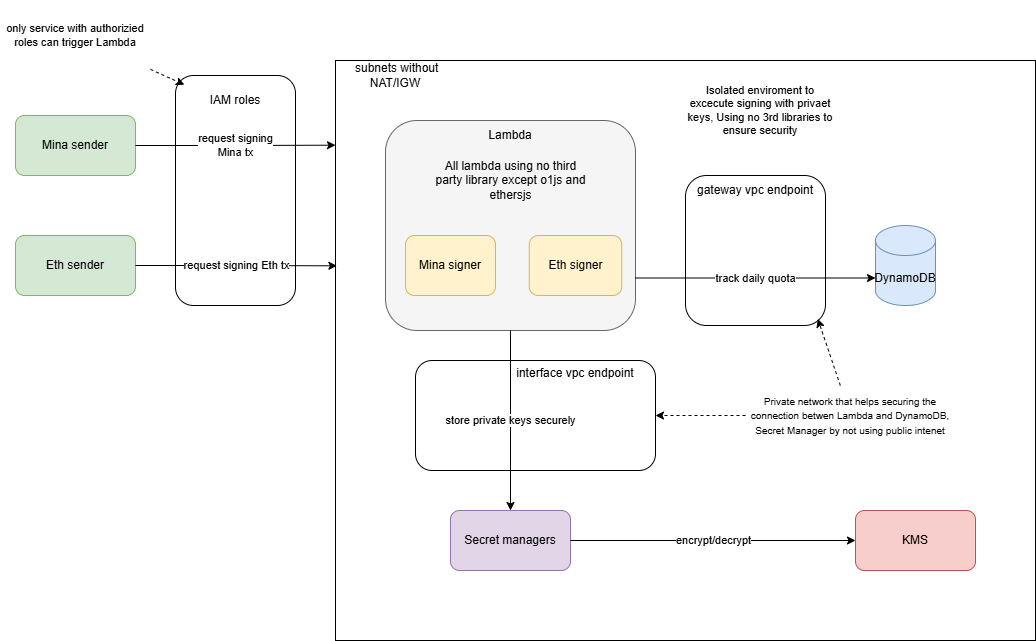

The diagram above was exported from draw.io. Its source (the exported page's mxGraphModel, read from the mxfile embedded in the PNG):
<mxGraphModel dx="1900" dy="571" grid="0" gridSize="10" guides="1" tooltips="1" connect="1" arrows="1" fold="1" page="1" pageScale="1" pageWidth="850" pageHeight="1100" math="0" shadow="0">
  <root>
    <mxCell id="0" />
    <mxCell id="1" parent="0" />
    <mxCell id="Wg03cP-fwHuq90jqeN3Y-25" value="" style="rounded=1;whiteSpace=wrap;html=1;" parent="1" vertex="1">
      <mxGeometry x="-130" y="175" width="120" height="230" as="geometry" />
    </mxCell>
    <mxCell id="Wg03cP-fwHuq90jqeN3Y-1" value="" style="rounded=0;whiteSpace=wrap;html=1;" parent="1" vertex="1">
      <mxGeometry x="30" y="160" width="700" height="580" as="geometry" />
    </mxCell>
    <mxCell id="Wg03cP-fwHuq90jqeN3Y-2" value="" style="rounded=1;whiteSpace=wrap;html=1;fillColor=#f5f5f5;fontColor=#333333;strokeColor=#666666;" parent="1" vertex="1">
      <mxGeometry x="80" y="220" width="250" height="210" as="geometry" />
    </mxCell>
    <mxCell id="Wg03cP-fwHuq90jqeN3Y-3" value="Mina signer" style="rounded=1;whiteSpace=wrap;html=1;fillColor=#fff2cc;strokeColor=#d6b656;" parent="1" vertex="1">
      <mxGeometry x="100" y="335" width="90" height="60" as="geometry" />
    </mxCell>
    <mxCell id="Wg03cP-fwHuq90jqeN3Y-4" value="Eth signer" style="rounded=1;whiteSpace=wrap;html=1;fillColor=#fff2cc;strokeColor=#d6b656;" parent="1" vertex="1">
      <mxGeometry x="223.75" y="335" width="92.5" height="60" as="geometry" />
    </mxCell>
    <mxCell id="Wg03cP-fwHuq90jqeN3Y-5" value="&amp;nbsp;subnets without NAT/IGW" style="text;html=1;align=center;verticalAlign=middle;whiteSpace=wrap;rounded=0;" parent="1" vertex="1">
      <mxGeometry x="30" y="160" width="120" height="30" as="geometry" />
    </mxCell>
    <mxCell id="Wg03cP-fwHuq90jqeN3Y-13" value="Mina sender" style="rounded=1;whiteSpace=wrap;html=1;fillColor=#d5e8d4;strokeColor=#82b366;" parent="1" vertex="1">
      <mxGeometry x="-290" y="215" width="120" height="60" as="geometry" />
    </mxCell>
    <mxCell id="Wg03cP-fwHuq90jqeN3Y-15" value="Eth sender" style="rounded=1;whiteSpace=wrap;html=1;fillColor=#d5e8d4;strokeColor=#82b366;" parent="1" vertex="1">
      <mxGeometry x="-290" y="335" width="120" height="60" as="geometry" />
    </mxCell>
    <mxCell id="Wg03cP-fwHuq90jqeN3Y-17" value="Lambda" style="text;html=1;align=center;verticalAlign=middle;whiteSpace=wrap;rounded=0;" parent="1" vertex="1">
      <mxGeometry x="175" y="220" width="60" height="30" as="geometry" />
    </mxCell>
    <mxCell id="Wg03cP-fwHuq90jqeN3Y-18" value="All lambda using no third party library except o1js and ethersjs" style="text;html=1;align=center;verticalAlign=middle;whiteSpace=wrap;rounded=0;" parent="1" vertex="1">
      <mxGeometry x="127.5" y="265" width="155" height="30" as="geometry" />
    </mxCell>
    <mxCell id="Wg03cP-fwHuq90jqeN3Y-19" value="request signing Eth tx" style="edgeStyle=orthogonalEdgeStyle;rounded=0;orthogonalLoop=1;jettySize=auto;html=1;exitX=1;exitY=0.5;exitDx=0;exitDy=0;entryX=0.002;entryY=0.354;entryDx=0;entryDy=0;entryPerimeter=0;" parent="1" source="Wg03cP-fwHuq90jqeN3Y-15" target="Wg03cP-fwHuq90jqeN3Y-1" edge="1">
      <mxGeometry relative="1" as="geometry" />
    </mxCell>
    <mxCell id="Wg03cP-fwHuq90jqeN3Y-21" value="request signing&lt;div&gt;Mina tx&lt;/div&gt;" style="edgeStyle=orthogonalEdgeStyle;rounded=0;orthogonalLoop=1;jettySize=auto;html=1;exitX=1;exitY=0.5;exitDx=0;exitDy=0;entryX=0;entryY=0.146;entryDx=0;entryDy=0;entryPerimeter=0;" parent="1" source="Wg03cP-fwHuq90jqeN3Y-13" target="Wg03cP-fwHuq90jqeN3Y-1" edge="1">
      <mxGeometry relative="1" as="geometry" />
    </mxCell>
    <mxCell id="Wg03cP-fwHuq90jqeN3Y-26" value="IAM roles" style="text;html=1;align=center;verticalAlign=middle;whiteSpace=wrap;rounded=0;" parent="1" vertex="1">
      <mxGeometry x="-100" y="185" width="60" height="30" as="geometry" />
    </mxCell>
    <mxCell id="Wg03cP-fwHuq90jqeN3Y-33" value="" style="rounded=1;whiteSpace=wrap;html=1;" parent="1" vertex="1">
      <mxGeometry x="110" y="460" width="240" height="110" as="geometry" />
    </mxCell>
    <mxCell id="Wg03cP-fwHuq90jqeN3Y-34" value="" style="rounded=1;whiteSpace=wrap;html=1;" parent="1" vertex="1">
      <mxGeometry x="380" y="275" width="140" height="150" as="geometry" />
    </mxCell>
    <mxCell id="Wg03cP-fwHuq90jqeN3Y-6" value="DynamoDB" style="shape=cylinder3;whiteSpace=wrap;html=1;boundedLbl=1;backgroundOutline=1;size=15;fillColor=#dae8fc;strokeColor=#6c8ebf;" parent="1" vertex="1">
      <mxGeometry x="570" y="325" width="60" height="80" as="geometry" />
    </mxCell>
    <mxCell id="Wg03cP-fwHuq90jqeN3Y-12" value="track daily quota" style="edgeStyle=orthogonalEdgeStyle;rounded=0;orthogonalLoop=1;jettySize=auto;html=1;exitX=1;exitY=0.75;exitDx=0;exitDy=0;entryX=0;entryY=0;entryDx=0;entryDy=52.5;entryPerimeter=0;" parent="1" source="Wg03cP-fwHuq90jqeN3Y-2" target="Wg03cP-fwHuq90jqeN3Y-6" edge="1">
      <mxGeometry relative="1" as="geometry" />
    </mxCell>
    <mxCell id="Wg03cP-fwHuq90jqeN3Y-35" value="gateway vpc endpoint" style="text;html=1;align=center;verticalAlign=middle;whiteSpace=wrap;rounded=0;" parent="1" vertex="1">
      <mxGeometry x="370" y="275" width="160" height="30" as="geometry" />
    </mxCell>
    <mxCell id="Wg03cP-fwHuq90jqeN3Y-11" value="store private keys securely" style="edgeStyle=orthogonalEdgeStyle;rounded=0;orthogonalLoop=1;jettySize=auto;html=1;entryX=0.5;entryY=0;entryDx=0;entryDy=0;" parent="1" source="Wg03cP-fwHuq90jqeN3Y-2" target="Wg03cP-fwHuq90jqeN3Y-8" edge="1">
      <mxGeometry relative="1" as="geometry" />
    </mxCell>
    <mxCell id="Wg03cP-fwHuq90jqeN3Y-8" value="Secret managers" style="rounded=1;whiteSpace=wrap;html=1;fillColor=#e1d5e7;strokeColor=#9673a6;" parent="1" vertex="1">
      <mxGeometry x="145" y="610" width="120" height="60" as="geometry" />
    </mxCell>
    <mxCell id="Wg03cP-fwHuq90jqeN3Y-9" value="KMS" style="rounded=1;whiteSpace=wrap;html=1;fillColor=#f8cecc;strokeColor=#b85450;" parent="1" vertex="1">
      <mxGeometry x="550" y="610" width="120" height="60" as="geometry" />
    </mxCell>
    <mxCell id="Wg03cP-fwHuq90jqeN3Y-10" value="encrypt/decrypt" style="rounded=0;orthogonalLoop=1;jettySize=auto;html=1;entryX=0;entryY=0.5;entryDx=0;entryDy=0;" parent="1" source="Wg03cP-fwHuq90jqeN3Y-8" target="Wg03cP-fwHuq90jqeN3Y-9" edge="1">
      <mxGeometry relative="1" as="geometry" />
    </mxCell>
    <mxCell id="Wg03cP-fwHuq90jqeN3Y-38" value="&#10;&lt;span&gt;interface vpc endpoint&lt;/span&gt;&#10;&#10;" style="text;html=1;align=center;verticalAlign=middle;whiteSpace=wrap;rounded=0;" parent="1" vertex="1">
      <mxGeometry x="210" y="470" width="120" height="20" as="geometry" />
    </mxCell>
    <mxCell id="4XgAciVDkju-QCGIe15B-6" style="rounded=0;orthogonalLoop=1;jettySize=auto;html=1;entryX=1;entryY=0.5;entryDx=0;entryDy=0;dashed=1;" parent="1" source="4XgAciVDkju-QCGIe15B-1" target="Wg03cP-fwHuq90jqeN3Y-33" edge="1">
      <mxGeometry relative="1" as="geometry" />
    </mxCell>
    <mxCell id="4XgAciVDkju-QCGIe15B-1" value="&lt;font style=&quot;font-size: 10px;&quot;&gt;Private network that helps securing the connection betwen Lambda and DynamoDB, Secret Manager by not using public intenet&lt;/font&gt;" style="text;html=1;align=center;verticalAlign=middle;whiteSpace=wrap;rounded=0;" parent="1" vertex="1">
      <mxGeometry x="440" y="485" width="210" height="60" as="geometry" />
    </mxCell>
    <mxCell id="4XgAciVDkju-QCGIe15B-3" style="rounded=0;orthogonalLoop=1;jettySize=auto;html=1;entryX=0.945;entryY=0.956;entryDx=0;entryDy=0;entryPerimeter=0;dashed=1;" parent="1" source="4XgAciVDkju-QCGIe15B-1" target="Wg03cP-fwHuq90jqeN3Y-34" edge="1">
      <mxGeometry relative="1" as="geometry" />
    </mxCell>
    <mxCell id="4XgAciVDkju-QCGIe15B-8" style="rounded=0;orthogonalLoop=1;jettySize=auto;html=1;entryX=0.074;entryY=0.04;entryDx=0;entryDy=0;dashed=1;entryPerimeter=0;" parent="1" source="4XgAciVDkju-QCGIe15B-7" target="Wg03cP-fwHuq90jqeN3Y-25" edge="1">
      <mxGeometry relative="1" as="geometry" />
    </mxCell>
    <mxCell id="4XgAciVDkju-QCGIe15B-7" value="only service with authorizied roles can trigger Lambda" style="text;html=1;align=center;verticalAlign=middle;whiteSpace=wrap;rounded=0;fontSize=11;" parent="1" vertex="1">
      <mxGeometry x="-305" y="100" width="150" height="70" as="geometry" />
    </mxCell>
    <mxCell id="4XgAciVDkju-QCGIe15B-9" value="Isolated enviroment to excecute signing with privaet keys, Using no 3rd libraries to ensure security" style="text;html=1;align=center;verticalAlign=middle;whiteSpace=wrap;rounded=0;fontSize=11;" parent="1" vertex="1">
      <mxGeometry x="380" y="175" width="150" height="70" as="geometry" />
    </mxCell>
    <mxCell id="4XgAciVDkju-QCGIe15B-10" style="rounded=0;orthogonalLoop=1;jettySize=auto;html=1;entryX=0.961;entryY=0.058;entryDx=0;entryDy=0;entryPerimeter=0;strokeColor=none;dashed=1;" parent="1" source="4XgAciVDkju-QCGIe15B-9" target="Wg03cP-fwHuq90jqeN3Y-2" edge="1">
      <mxGeometry relative="1" as="geometry" />
    </mxCell>
  </root>
</mxGraphModel>